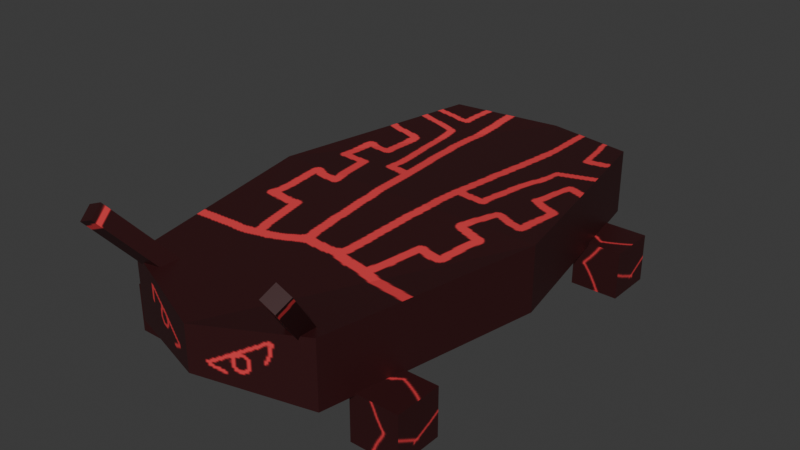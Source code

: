# Source: Virus.blend  (saved by Blender 4.3.34; exported with 4.5.12 LTS)
import bpy
from mathutils import Matrix  # noqa: F401  (used for matrix-valued properties, if any)

bpy.ops.wm.read_factory_settings(use_empty=True)
scene = bpy.context.scene
scene.name = 'Scene'

# ---- collections
col_collection = bpy.data.collections.new('Collection'); scene.collection.children.link(col_collection)

# ---- images (referenced by path relative to the original .blend; pixels are not part of the script)
import os
ASSET_DIR = os.environ.get("B2B_ASSET_DIR", "")  # directory of the original .blend (textures are referenced by path, not embedded)
HERE = os.path.dirname(os.path.abspath(__file__))  # packed textures are extracted next to this script under _unpacked/

def load_image(name, relpath, width, height, colorspace="sRGB"):
    """Load a texture the original file referenced (path relative to the .blend, or extracted next to this script)."""
    p = next((c for c in (os.path.join(HERE, relpath), os.path.join(ASSET_DIR, relpath)) if relpath and os.path.exists(c)), "")
    if p:
        img = bpy.data.images.load(p, check_existing=True)
        img.name = name
    else:  # same state as the original file: an image datablock whose file is absent (Cycles renders it pink)
        img = bpy.data.images.new(name, width, height)
        img.source = "FILE"
        img.filepath = "//" + (relpath or name)
    img.colorspace_settings.name = colorspace
    return img
img_tex_virsu2 = load_image('tex_virsu2', '_unpacked/tex_virsu2.beb4e961.png', 512, 512, 'sRGB')

# ---- materials (node trees are filled in below, after node groups)
mat_material_001 = bpy.data.materials.new('Material.001')

# ---- material node trees
mat_material_001.use_nodes = True; mat_material_001.node_tree.nodes.clear()
_N = mat_material_001.node_tree.nodes; _L = mat_material_001.node_tree.links
n0 = _N.new('ShaderNodeBsdfPrincipled'); n0.name = 'Principled BSDF'; n0.location = (10, 300)
n1 = _N.new('ShaderNodeOutputMaterial'); n1.name = 'Material Output'; n1.location = (300, 300)
n2 = _N.new('ShaderNodeTexImage'); n2.name = 'Image Texture'; n2.location = (-280, 280)
n2.image = img_tex_virsu2
_L.new(n0.outputs[0], n1.inputs[0])
_L.new(n2.outputs[0], n0.inputs[0])
n1.is_active_output = True

# ---- world
world_world = bpy.data.worlds.new('World'); scene.world = world_world
world_world.use_nodes = True; world_world.node_tree.nodes.clear()
_N = world_world.node_tree.nodes; _L = world_world.node_tree.links
n0 = _N.new('ShaderNodeOutputWorld'); n0.name = 'World Output'; n0.location = (300, 300)
n1 = _N.new('ShaderNodeBackground'); n1.name = 'Background'; n1.location = (10, 300)
n1.inputs[0].default_value = (0.05088, 0.05088, 0.05088, 1.0)
_L.new(n1.outputs[0], n0.inputs[0])
n0.is_active_output = True
world_world.color = (0.05088, 0.05088, 0.05088)
world_world.sun_shadow_jitter_overblur = 0.0

# ---- meshes
me_cylinder = bpy.data.meshes.new('Cylinder')
me_cylinder.from_pydata([(1.061e-08, 0.4686, 0.106), (1.061e-08, 0.4686, 0.1877), (0.1855, 0.4008, 0.08698), (0.1855, 0.4008, 0.2067), (0.2623, -2.955e-09, 0.08698), (0.2623, -2.955e-09, 0.2067), (0.1855, -0.4008, 0.08698), (0.1855, -0.4008, 0.2067), (1.061e-08, -0.4686, 0.106), (1.061e-08, -0.4686, 0.1877), (-0.1855, -0.4008, 0.08698), (-0.1855, -0.4008, 0.2067), (-0.2623, -2.955e-09, 0.08698), (-0.2623, -2.955e-09, 0.2067), (-0.1855, 0.4008, 0.08698), (-0.1855, 0.4008, 0.2067)], [], [(0, 1, 3, 2), (2, 3, 5, 4), (4, 5, 7, 6), (6, 7, 9, 8), (8, 9, 11, 10), (10, 11, 13, 12), (3, 1, 15, 13, 11, 9, 7, 5), (12, 13, 15, 14), (14, 15, 1, 0), (0, 2, 4, 6, 8, 10, 12, 14)])
_uv = me_cylinder.uv_layers.new(name='UVMap')
_uv.uv.foreach_set('vector', [0.01815, 0.7147, 0.0806, 0.7147, 0.09515, 0.8301, 0.003605, 0.8301, 0.8961, 0.5514, 0.8045, 0.5514, 0.8061, 0.3101, 0.8976, 0.3101, 0.8976, 0.3101, 0.8061, 0.3101, 0.8061, 0.003605, 0.8976, 0.003605, 0.9964, 0.4305, 0.9048, 0.4305, 0.9194, 0.3151, 0.9818, 0.3151, 0.9818, 0.3151, 0.9194, 0.3151, 0.9048, 0.164, 0.9964, 0.164, 0.9964, 0.164, 0.9048, 0.164, 0.9048, 0.003605, 0.9964, 0.003605, 0.6835, 0.6832, 0.5344, 0.7074, 0.4048, 0.6298, 0.4048, 0.3177, 0.5203, 0.02784, 0.6693, 0.003605, 0.7989, 0.08126, 0.7989, 0.3933, 0.8961, 0.8701, 0.8045, 0.8701, 0.8045, 0.7096, 0.8961, 0.7096, 0.8961, 0.7096, 0.8045, 0.7096, 0.8191, 0.5586, 0.8815, 0.5586, 0.1331, 0.7074, 0.003605, 0.6298, 0.003605, 0.3177, 0.119, 0.02784, 0.2681, 0.003605, 0.3976, 0.08126, 0.3976, 0.3933, 0.2822, 0.6832])
me_cylinder.materials.append(mat_material_001)
me_cylinder.update()
me_cube_001 = bpy.data.meshes.new('Cube.001')
me_cube_001.from_pydata([(0.1781, -0.3253, 0.001452), (0.1781, -0.3253, 0.08649), (0.1781, -0.2403, 0.001452), (0.1781, -0.2403, 0.08649), (0.2631, -0.3253, 0.001452), (0.2631, -0.3253, 0.08649), (0.2631, -0.2403, 0.001452), (0.2631, -0.2403, 0.08649), (-0.1781, -0.3253, 0.001452), (-0.1781, -0.3253, 0.08649), (-0.1781, -0.2403, 0.001452), (-0.1781, -0.2403, 0.08649), (-0.2631, -0.3253, 0.001452), (-0.2631, -0.3253, 0.08649), (-0.2631, -0.2403, 0.001452), (-0.2631, -0.2403, 0.08649), (0.1781, 0.3253, 0.001452), (0.1781, 0.3253, 0.08649), (0.1781, 0.2403, 0.001452), (0.1781, 0.2403, 0.08649), (0.2631, 0.3253, 0.001452), (0.2631, 0.3253, 0.08649), (0.2631, 0.2403, 0.001452), (0.2631, 0.2403, 0.08649), (-0.1781, 0.3253, 0.001452), (-0.1781, 0.3253, 0.08649), (-0.1781, 0.2403, 0.001452), (-0.1781, 0.2403, 0.08649), (-0.2631, 0.3253, 0.001452), (-0.2631, 0.3253, 0.08649), (-0.2631, 0.2403, 0.001452), (-0.2631, 0.2403, 0.08649)], [], [(0, 1, 3, 2), (2, 3, 7, 6), (6, 7, 5, 4), (4, 5, 1, 0), (2, 6, 4, 0), (7, 3, 1, 5), (8, 10, 11, 9), (10, 14, 15, 11), (14, 12, 13, 15), (12, 8, 9, 13), (10, 8, 12, 14), (15, 13, 9, 11), (16, 18, 19, 17), (18, 22, 23, 19), (22, 20, 21, 23), (20, 16, 17, 21), (18, 16, 20, 22), (23, 21, 17, 19), (24, 25, 27, 26), (26, 27, 31, 30), (30, 31, 29, 28), (28, 29, 25, 24), (26, 30, 28, 24), (31, 27, 25, 29)])
_uv = me_cube_001.uv_layers.new(name='UVMap')
_uv.uv.foreach_set('vector', [0.3913, 0.7797, 0.3913, 0.7147, 0.4563, 0.7147, 0.4563, 0.7797, 0.3118, 0.7797, 0.2468, 0.7797, 0.2468, 0.7147, 0.3118, 0.7147, 0.4635, 0.7797, 0.4635, 0.7147, 0.5285, 0.7147, 0.5285, 0.7797, 0.1674, 0.7797, 0.1024, 0.7797, 0.1024, 0.7147, 0.1674, 0.7147, 0.2396, 0.7147, 0.2396, 0.7797, 0.1746, 0.7797, 0.1746, 0.7147, 0.3841, 0.7797, 0.3191, 0.7797, 0.3191, 0.7147, 0.3841, 0.7147, 0.3913, 0.7797, 0.4563, 0.7797, 0.4563, 0.7147, 0.3913, 0.7147, 0.3118, 0.7797, 0.3118, 0.7147, 0.2468, 0.7147, 0.2468, 0.7797, 0.4635, 0.7797, 0.5285, 0.7797, 0.5285, 0.7147, 0.4635, 0.7147, 0.1674, 0.7797, 0.1674, 0.7147, 0.1024, 0.7147, 0.1024, 0.7797, 0.2396, 0.7147, 0.1746, 0.7147, 0.1746, 0.7797, 0.2396, 0.7797, 0.3841, 0.7797, 0.3841, 0.7147, 0.3191, 0.7147, 0.3191, 0.7797, 0.3913, 0.7797, 0.4563, 0.7797, 0.4563, 0.7147, 0.3913, 0.7147, 0.3118, 0.7797, 0.3118, 0.7147, 0.2468, 0.7147, 0.2468, 0.7797, 0.4635, 0.7797, 0.5285, 0.7797, 0.5285, 0.7147, 0.4635, 0.7147, 0.1674, 0.7797, 0.1674, 0.7147, 0.1024, 0.7147, 0.1024, 0.7797, 0.2396, 0.7147, 0.1746, 0.7147, 0.1746, 0.7797, 0.2396, 0.7797, 0.3841, 0.7797, 0.3841, 0.7147, 0.3191, 0.7147, 0.3191, 0.7797, 0.3913, 0.7797, 0.3913, 0.7147, 0.4563, 0.7147, 0.4563, 0.7797, 0.3118, 0.7797, 0.2468, 0.7797, 0.2468, 0.7147, 0.3118, 0.7147, 0.4635, 0.7797, 0.4635, 0.7147, 0.5285, 0.7147, 0.5285, 0.7797, 0.1674, 0.7797, 0.1024, 0.7797, 0.1024, 0.7147, 0.1674, 0.7147, 0.2396, 0.7147, 0.2396, 0.7797, 0.1746, 0.7797, 0.1746, 0.7147, 0.3841, 0.7797, 0.3191, 0.7797, 0.3191, 0.7147, 0.3841, 0.7147])
me_cube_001.materials.append(mat_material_001)
me_cube_001.update()
me_cube_002 = bpy.data.meshes.new('Cube.002')
me_cube_002.from_pydata([(0.1015, -0.3398, 0.1367), (0.162, -0.4598, 0.2832), (0.1081, -0.3168, 0.1527), (0.1686, -0.4368, 0.2993), (0.1281, -0.3398, 0.1257), (0.1886, -0.4598, 0.2722), (0.1347, -0.3168, 0.1417), (0.1953, -0.4368, 0.2883), (-0.1015, -0.3398, 0.1367), (-0.162, -0.4598, 0.2832), (-0.1081, -0.3168, 0.1527), (-0.1686, -0.4368, 0.2993), (-0.1281, -0.3398, 0.1257), (-0.1886, -0.4598, 0.2722), (-0.1347, -0.3168, 0.1417), (-0.1953, -0.4368, 0.2883)], [], [(0, 1, 3, 2), (2, 3, 7, 6), (6, 7, 5, 4), (4, 5, 1, 0), (7, 3, 1, 5), (8, 10, 11, 9), (10, 14, 15, 11), (14, 12, 13, 15), (12, 8, 9, 13), (15, 13, 9, 11)])
_uv = me_cube_002.uv_layers.new(name='UVMap')
_uv.uv.foreach_set('vector', [0.5358, 0.8667, 0.5358, 0.7147, 0.5578, 0.7147, 0.5578, 0.8667, 0.6235, 0.8667, 0.6235, 0.7147, 0.6455, 0.7147, 0.6455, 0.8667, 0.565, 0.8667, 0.565, 0.7147, 0.587, 0.7147, 0.587, 0.8667, 0.5942, 0.8667, 0.5942, 0.7147, 0.6163, 0.7147, 0.6163, 0.8667, 0.6527, 0.7147, 0.6748, 0.7147, 0.6748, 0.7367, 0.6527, 0.7367, 0.5358, 0.8667, 0.5578, 0.8667, 0.5578, 0.7147, 0.5358, 0.7147, 0.6235, 0.8667, 0.6455, 0.8667, 0.6455, 0.7147, 0.6235, 0.7147, 0.565, 0.8667, 0.587, 0.8667, 0.587, 0.7147, 0.565, 0.7147, 0.5942, 0.8667, 0.6163, 0.8667, 0.6163, 0.7147, 0.5942, 0.7147, 0.6527, 0.7147, 0.6527, 0.7367, 0.6748, 0.7367, 0.6748, 0.7147])
me_cube_002.materials.append(mat_material_001)
me_cube_002.update()

# ---- objects
ob_cylinder = bpy.data.objects.new('Cylinder', me_cylinder)
ob_cube = bpy.data.objects.new('Cube', me_cube_001)
ob_cube_001 = bpy.data.objects.new('Cube.001', me_cube_002)

# ---- transforms, parenting, visibility, modifiers, constraints
ob_cylinder.location = (0.0, 0.0, 0.0)
ob_cylinder.scale = (0.9563, 0.9563, 0.9563)
ob_cube.location = (0.0, 0.0, 0.0)
ob_cube_001.location = (0.0, 0.0, 0.0)

# ---- collection membership
col_collection.objects.link(ob_cylinder)
col_collection.objects.link(ob_cube)
col_collection.objects.link(ob_cube_001)

# ---- scene / render settings (as saved in the file)
scene.frame_start = 1; scene.frame_end = 250; scene.frame_set(1)
scene.render.engine = 'BLENDER_EEVEE_NEXT'
bpy.context.view_layer.update()

# ---- added for rendering (the .blend has no active camera and no usable light): camera, sun
cam_auto = bpy.data.cameras.new('AutoCamera')
cam_auto.lens = 50.0
cam_auto.sensor_width = 36.0
cam_auto.clip_end = 1000.0
ob_auto_camera = bpy.data.objects.new('AutoCamera', cam_auto)
scene.collection.objects.link(ob_auto_camera)
ob_auto_camera.location = (1.00927, -1.21695, 0.957777)
ob_auto_camera.rotation_euler = (1.09748, -7.21219e-08, 0.694738)
scene.camera = ob_auto_camera
light_auto_sun = bpy.data.lights.new('AutoSun', 'SUN')
light_auto_sun.energy = 3.0
light_auto_sun.angle = 0.0523599
ob_auto_sun = bpy.data.objects.new('AutoSun', light_auto_sun)
scene.collection.objects.link(ob_auto_sun)
ob_auto_sun.rotation_euler = (0.872665, 0.174533, 0.523599)
bpy.context.view_layer.update()
